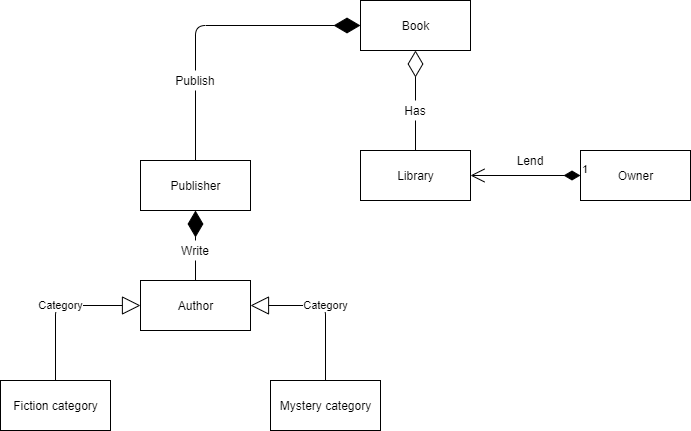

The diagram above was exported from draw.io. Its source (the exported page's mxGraphModel, read from the mxfile embedded in the PNG):
<mxGraphModel dx="425" dy="460" grid="1" gridSize="10" guides="1" tooltips="1" connect="1" arrows="1" fold="1" page="1" pageScale="1" pageWidth="827" pageHeight="1169" math="0" shadow="0">
  <root>
    <mxCell id="WIyWlLk6GJQsqaUBKTNV-0" />
    <mxCell id="WIyWlLk6GJQsqaUBKTNV-1" parent="WIyWlLk6GJQsqaUBKTNV-0" />
    <mxCell id="3oiQCSdFXJvnoEpByAvA-4" value="Publisher" style="html=1;" parent="WIyWlLk6GJQsqaUBKTNV-1" vertex="1">
      <mxGeometry x="160" y="200" width="110" height="50" as="geometry" />
    </mxCell>
    <mxCell id="3oiQCSdFXJvnoEpByAvA-5" value="Author" style="html=1;" parent="WIyWlLk6GJQsqaUBKTNV-1" vertex="1">
      <mxGeometry x="160" y="320" width="110" height="50" as="geometry" />
    </mxCell>
    <mxCell id="3oiQCSdFXJvnoEpByAvA-6" value="Mystery category" style="html=1;" parent="WIyWlLk6GJQsqaUBKTNV-1" vertex="1">
      <mxGeometry x="290" y="420" width="110" height="50" as="geometry" />
    </mxCell>
    <mxCell id="3oiQCSdFXJvnoEpByAvA-7" value="Owner" style="html=1;" parent="WIyWlLk6GJQsqaUBKTNV-1" vertex="1">
      <mxGeometry x="600" y="190" width="110" height="50" as="geometry" />
    </mxCell>
    <mxCell id="3oiQCSdFXJvnoEpByAvA-8" value="Fiction category" style="html=1;" parent="WIyWlLk6GJQsqaUBKTNV-1" vertex="1">
      <mxGeometry x="20" y="420" width="110" height="50" as="geometry" />
    </mxCell>
    <mxCell id="3oiQCSdFXJvnoEpByAvA-9" value="Library" style="html=1;" parent="WIyWlLk6GJQsqaUBKTNV-1" vertex="1">
      <mxGeometry x="380" y="190" width="110" height="50" as="geometry" />
    </mxCell>
    <mxCell id="3oiQCSdFXJvnoEpByAvA-10" value="Book" style="html=1;" parent="WIyWlLk6GJQsqaUBKTNV-1" vertex="1">
      <mxGeometry x="380" y="40" width="110" height="50" as="geometry" />
    </mxCell>
    <mxCell id="3oiQCSdFXJvnoEpByAvA-28" value="" style="edgeStyle=orthogonalEdgeStyle;rounded=0;orthogonalLoop=1;jettySize=auto;html=1;" parent="WIyWlLk6GJQsqaUBKTNV-1" edge="1">
      <mxGeometry relative="1" as="geometry">
        <mxPoint x="280" y="310" as="targetPoint" />
      </mxGeometry>
    </mxCell>
    <mxCell id="3oiQCSdFXJvnoEpByAvA-31" value="" style="endArrow=diamondThin;endFill=1;endSize=24;html=1;entryX=0.5;entryY=1;entryDx=0;entryDy=0;exitX=0.5;exitY=0;exitDx=0;exitDy=0;" parent="WIyWlLk6GJQsqaUBKTNV-1" source="3oiQCSdFXJvnoEpByAvA-37" target="3oiQCSdFXJvnoEpByAvA-4" edge="1">
      <mxGeometry width="160" relative="1" as="geometry">
        <mxPoint x="200" y="320" as="sourcePoint" />
        <mxPoint x="360" y="320" as="targetPoint" />
      </mxGeometry>
    </mxCell>
    <mxCell id="3oiQCSdFXJvnoEpByAvA-32" value="" style="endArrow=diamondThin;endFill=1;endSize=24;html=1;entryX=0;entryY=0.5;entryDx=0;entryDy=0;exitX=0.5;exitY=0;exitDx=0;exitDy=0;" parent="WIyWlLk6GJQsqaUBKTNV-1" source="3oiQCSdFXJvnoEpByAvA-43" target="3oiQCSdFXJvnoEpByAvA-10" edge="1">
      <mxGeometry width="160" relative="1" as="geometry">
        <mxPoint x="215" y="40" as="sourcePoint" />
        <mxPoint x="215" y="40" as="targetPoint" />
        <Array as="points">
          <mxPoint x="215" y="65" />
        </Array>
      </mxGeometry>
    </mxCell>
    <mxCell id="3oiQCSdFXJvnoEpByAvA-33" value="" style="endArrow=diamondThin;endFill=0;endSize=24;html=1;entryX=0.5;entryY=1;entryDx=0;entryDy=0;exitX=0.5;exitY=0;exitDx=0;exitDy=0;" parent="WIyWlLk6GJQsqaUBKTNV-1" source="3oiQCSdFXJvnoEpByAvA-48" target="3oiQCSdFXJvnoEpByAvA-10" edge="1">
      <mxGeometry width="160" relative="1" as="geometry">
        <mxPoint x="340" y="240" as="sourcePoint" />
        <mxPoint x="500" y="240" as="targetPoint" />
      </mxGeometry>
    </mxCell>
    <mxCell id="3oiQCSdFXJvnoEpByAvA-39" value="1" style="endArrow=open;html=1;endSize=12;startArrow=diamondThin;startSize=14;startFill=1;edgeStyle=orthogonalEdgeStyle;align=left;verticalAlign=bottom;entryX=1;entryY=0.5;entryDx=0;entryDy=0;exitX=0;exitY=0.5;exitDx=0;exitDy=0;" parent="WIyWlLk6GJQsqaUBKTNV-1" source="3oiQCSdFXJvnoEpByAvA-7" target="3oiQCSdFXJvnoEpByAvA-9" edge="1">
      <mxGeometry x="-1" y="3" relative="1" as="geometry">
        <mxPoint x="450" y="240" as="sourcePoint" />
        <mxPoint x="610" y="240" as="targetPoint" />
      </mxGeometry>
    </mxCell>
    <mxCell id="3oiQCSdFXJvnoEpByAvA-40" value="Category" style="endArrow=block;endSize=16;endFill=0;html=1;exitX=0.5;exitY=0;exitDx=0;exitDy=0;entryX=0;entryY=0.5;entryDx=0;entryDy=0;" parent="WIyWlLk6GJQsqaUBKTNV-1" source="3oiQCSdFXJvnoEpByAvA-8" target="3oiQCSdFXJvnoEpByAvA-5" edge="1">
      <mxGeometry width="160" relative="1" as="geometry">
        <mxPoint x="130" y="240" as="sourcePoint" />
        <mxPoint x="290" y="240" as="targetPoint" />
        <Array as="points">
          <mxPoint x="75" y="345" />
        </Array>
      </mxGeometry>
    </mxCell>
    <mxCell id="3oiQCSdFXJvnoEpByAvA-41" value="Category" style="endArrow=block;endSize=16;endFill=0;html=1;exitX=0.5;exitY=0;exitDx=0;exitDy=0;entryX=1;entryY=0.5;entryDx=0;entryDy=0;" parent="WIyWlLk6GJQsqaUBKTNV-1" source="3oiQCSdFXJvnoEpByAvA-6" target="3oiQCSdFXJvnoEpByAvA-5" edge="1">
      <mxGeometry width="160" relative="1" as="geometry">
        <mxPoint x="85" y="430" as="sourcePoint" />
        <mxPoint x="170" y="355" as="targetPoint" />
        <Array as="points">
          <mxPoint x="345" y="345" />
        </Array>
      </mxGeometry>
    </mxCell>
    <mxCell id="3oiQCSdFXJvnoEpByAvA-37" value="Write" style="text;html=1;strokeColor=none;fillColor=none;align=center;verticalAlign=middle;whiteSpace=wrap;rounded=0;" parent="WIyWlLk6GJQsqaUBKTNV-1" vertex="1">
      <mxGeometry x="195" y="280" width="40" height="20" as="geometry" />
    </mxCell>
    <mxCell id="3oiQCSdFXJvnoEpByAvA-43" value="Publish" style="text;html=1;strokeColor=none;fillColor=none;align=center;verticalAlign=middle;whiteSpace=wrap;rounded=0;" parent="WIyWlLk6GJQsqaUBKTNV-1" vertex="1">
      <mxGeometry x="195" y="110" width="40" height="20" as="geometry" />
    </mxCell>
    <mxCell id="3oiQCSdFXJvnoEpByAvA-46" value="" style="endArrow=none;html=1;entryX=0.5;entryY=1;entryDx=0;entryDy=0;exitX=0.5;exitY=0;exitDx=0;exitDy=0;" parent="WIyWlLk6GJQsqaUBKTNV-1" source="3oiQCSdFXJvnoEpByAvA-4" target="3oiQCSdFXJvnoEpByAvA-43" edge="1">
      <mxGeometry width="50" height="50" relative="1" as="geometry">
        <mxPoint x="230" y="260" as="sourcePoint" />
        <mxPoint x="280" y="210" as="targetPoint" />
      </mxGeometry>
    </mxCell>
    <mxCell id="3oiQCSdFXJvnoEpByAvA-47" value="" style="endArrow=none;html=1;exitX=0.5;exitY=0;exitDx=0;exitDy=0;entryX=0.5;entryY=1;entryDx=0;entryDy=0;" parent="WIyWlLk6GJQsqaUBKTNV-1" source="3oiQCSdFXJvnoEpByAvA-5" target="3oiQCSdFXJvnoEpByAvA-37" edge="1">
      <mxGeometry width="50" height="50" relative="1" as="geometry">
        <mxPoint x="230" y="260" as="sourcePoint" />
        <mxPoint x="280" y="210" as="targetPoint" />
      </mxGeometry>
    </mxCell>
    <mxCell id="3oiQCSdFXJvnoEpByAvA-48" value="Has" style="text;html=1;strokeColor=none;fillColor=none;align=center;verticalAlign=middle;whiteSpace=wrap;rounded=0;" parent="WIyWlLk6GJQsqaUBKTNV-1" vertex="1">
      <mxGeometry x="415" y="140" width="40" height="20" as="geometry" />
    </mxCell>
    <mxCell id="3oiQCSdFXJvnoEpByAvA-50" value="" style="endArrow=none;html=1;entryX=0.5;entryY=1;entryDx=0;entryDy=0;exitX=0.5;exitY=0;exitDx=0;exitDy=0;" parent="WIyWlLk6GJQsqaUBKTNV-1" source="3oiQCSdFXJvnoEpByAvA-9" target="3oiQCSdFXJvnoEpByAvA-48" edge="1">
      <mxGeometry width="50" height="50" relative="1" as="geometry">
        <mxPoint x="230" y="260" as="sourcePoint" />
        <mxPoint x="280" y="210" as="targetPoint" />
      </mxGeometry>
    </mxCell>
    <mxCell id="3oiQCSdFXJvnoEpByAvA-51" value="Lend" style="text;html=1;strokeColor=none;fillColor=none;align=center;verticalAlign=middle;whiteSpace=wrap;rounded=0;" parent="WIyWlLk6GJQsqaUBKTNV-1" vertex="1">
      <mxGeometry x="530" y="190" width="40" height="20" as="geometry" />
    </mxCell>
  </root>
</mxGraphModel>